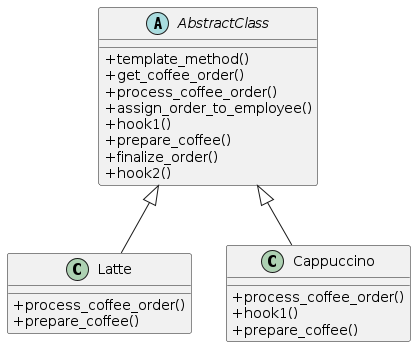

The diagram above was rendered by PlantUML. Its source (embedded in the PNG):
@startuml

    skinparam classAttributeIconSize 0

    AbstractClass <|-- Latte
    AbstractClass <|-- Cappuccino

    abstract class AbstractClass {
    + template_method()
    + get_coffee_order()
    + process_coffee_order()
    + assign_order_to_employee()
    + hook1()
    + prepare_coffee()
    + finalize_order()
    + hook2()
    }

    class Cappuccino {
    + process_coffee_order()
    + hook1()
    + prepare_coffee()
    }

    class Latte {
    + process_coffee_order()
    + prepare_coffee()
    }

@enduml